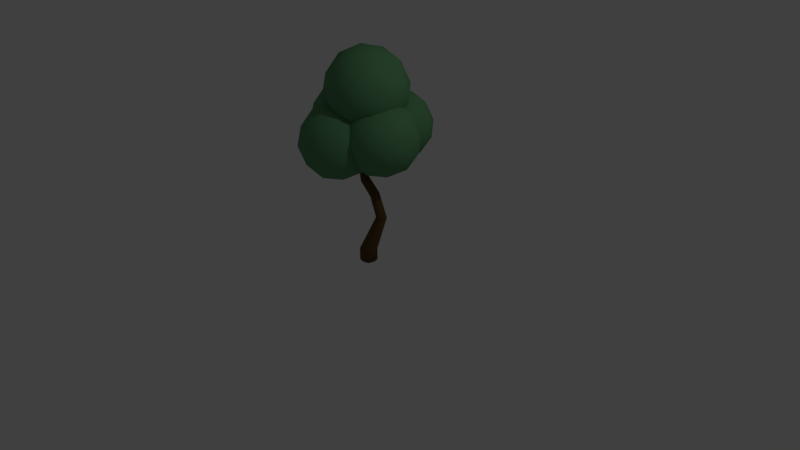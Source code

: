 # Source: Tree.blend  (saved by Blender 2.79.0; exported with 4.5.12 LTS)
import bpy
from mathutils import Matrix  # noqa: F401  (used for matrix-valued properties, if any)

bpy.ops.wm.read_factory_settings(use_empty=True)
scene = bpy.context.scene
scene.name = 'Scene'

# ---- collections
col_collection_1 = bpy.data.collections.new('Collection 1'); scene.collection.children.link(col_collection_1)

# ---- materials (node trees are filled in below, after node groups)
mat_bark = bpy.data.materials.new('Bark')
mat_bark.alpha_threshold = 0.0
mat_bark.use_transparent_shadow = False
mat_bark.diffuse_color = (0.1193, 0.06977, 0.02428, 1.0)
mat_bark.roughness = 0.5
mat_bark.specular_intensity = 0.0
mat_bark.line_color = (0.0, 0.0, 0.0, 1.0)
mat_tree_green = bpy.data.materials.new('Tree Green')
mat_tree_green.alpha_threshold = 0.0
mat_tree_green.use_transparent_shadow = False
mat_tree_green.diffuse_color = (0.119, 0.3108, 0.1411, 1.0)
mat_tree_green.roughness = 0.5
mat_tree_green.specular_intensity = 0.1

# ---- material node trees

# ---- world
world_world = bpy.data.worlds.new('World'); scene.world = world_world
world_world.color = (0.05088, 0.05088, 0.05088)
world_world.use_sun_shadow = False
world_world.sun_shadow_jitter_overblur = 0.0
world_world.cycles.sampling_method = 'MANUAL'

# ---- cameras
cam_camera = bpy.data.cameras.new('Camera')
cam_camera.clip_end = 100.0
cam_camera.lens = 35.0
cam_camera.sensor_width = 32.0
cam_camera.sensor_height = 18.0
cam_camera.ortho_scale = 7.314
cam_camera.dof.focus_distance = 0.0
cam_camera.dof.aperture_fstop = 128.0

# ---- lights
light_lamp = bpy.data.lights.new('Lamp', 'POINT')
light_lamp.transmission_factor = 0.0
light_lamp.cutoff_distance = 30.0
light_lamp.energy = 100.0
light_lamp.shadow_buffer_clip_start = 1.001
light_lamp.shadow_soft_size = 0.1
light_lamp.shadow_maximum_resolution = 0.006
light_lamp.use_absolute_resolution = True

# ---- meshes
me_cube = bpy.data.meshes.new('Cube')
me_cube.from_pydata([(0.07135, 0.07944, -0.07944), (0.07135, -0.07944, -0.07944), (-0.08752, -0.07944, -0.07944), (-0.08752, 0.07944, -0.07944), (0.07135, 0.07944, 0.07944), (0.07135, -0.07944, 0.07944), (-0.08752, -0.07944, 0.07944), (-0.08752, 0.07944, 0.07944), (0.09417, -3.808e-08, -0.07944), (-0.1096, -1.64e-09, -0.07944), (0.09417, -8.667e-08, 0.07944), (-0.1096, -1.379e-08, 0.07944), (-0.01041, 0.1019, -0.07944), (-0.01041, -0.1019, -0.07944), (-0.01041, 0.1019, 0.07944), (-0.01041, -0.1019, 0.07944), (0.2908, 0.04787, 0.606), (-0.01041, -1.938e-08, -0.07944), (0.2908, -0.04787, 0.606), (0.1943, -0.04766, 0.6119), (0.1943, 0.04766, 0.6119), (0.3047, -1.455e-07, 0.6053), (0.1809, -1.027e-07, 0.6129), (0.241, 0.06126, 0.6092), (0.241, -0.06126, 0.6092), (-0.1303, 0.02703, 1.469), (-0.1303, -0.02703, 1.469), (-0.188, -0.02751, 1.461), (-0.188, 0.02751, 1.461), (-0.1222, -2.538e-07, 1.471), (-0.1961, -2.273e-07, 1.46), (-0.1597, 0.03498, 1.465), (-0.1597, -0.03498, 1.465), (0.02106, 0.01868, 1.836), (0.02106, -0.01868, 1.836), (-0.008813, -0.01822, 1.86), (-0.008813, 0.01822, 1.86), (0.02549, -2.994e-07, 1.832), (-0.01286, -2.866e-07, 1.863), (0.005507, 0.02365, 1.848), (0.005507, -0.02365, 1.848), (-0.05486, 0.04853, 1.034), (-0.02083, 0.03729, 1.067), (-0.01151, -2.047e-07, 1.076), (-0.09743, -1.588e-07, 0.9937), (-0.08786, 0.03836, 1.002), (-0.02083, -0.03729, 1.067), (-0.05486, -0.04853, 1.034), (-0.08786, -0.03836, 1.002), (0.1609, 0.04175, 0.9073), (0.1712, -1.848e-07, 0.9157), (0.08755, 0.0425, 0.8505), (0.1235, -0.05404, 0.8785), (0.1235, 0.05404, 0.8785), (0.07713, -1.362e-07, 0.8423), (0.1609, -0.04175, 0.9073), (0.08755, -0.0425, 0.8505), (0.0309, 0.01553, 1.95), (0.0309, -0.01553, 1.95), (-0.0001534, -0.01553, 1.949), (-0.0001534, 0.01553, 1.949), (0.03537, -3.14e-07, 1.95), (-0.004476, -2.997e-07, 1.949), (0.01492, 0.01993, 1.95), (0.01492, -0.01993, 1.95), (0.1713, 0.4277, 1.238), (0.4219, 0.2162, 1.565), (-0.005184, 0.06626, 1.467), (-0.2698, 0.4357, 1.379), (-0.006165, 0.814, 1.421), (0.4213, 0.6783, 1.536), (0.1358, 0.09354, 1.908), (-0.2917, 0.2293, 1.793), (-0.2923, 0.6914, 1.764), (0.1348, 0.8413, 1.862), (0.3994, 0.4718, 1.95), (-0.04164, 0.4799, 2.091), (0.08624, 0.2107, 1.298), (0.3373, 0.2988, 1.355), (0.2336, 0.08634, 1.49), (0.4842, 0.4461, 1.531), (0.3369, 0.5704, 1.338), (-0.06927, 0.4278, 1.246), (-0.173, 0.2154, 1.381), (0.08567, 0.6502, 1.271), (-0.1736, 0.6549, 1.354), (0.2326, 0.7975, 1.446), (0.4714, 0.3247, 1.774), (0.471, 0.5963, 1.757), (0.06539, 0.01426, 1.692), (0.3164, 0.1024, 1.749), (-0.3414, 0.3112, 1.572), (-0.1859, 0.09403, 1.624), (-0.1868, 0.8052, 1.58), (-0.3417, 0.5828, 1.555), (0.3155, 0.8135, 1.705), (0.06424, 0.8933, 1.637), (0.3032, 0.2526, 1.975), (-0.103, 0.1101, 1.883), (-0.3546, 0.4615, 1.798), (-0.1039, 0.8212, 1.839), (0.3026, 0.6921, 1.948), (0.04396, 0.2574, 2.058), (0.1989, 0.4797, 2.083), (-0.2073, 0.3372, 1.99), (-0.2077, 0.6088, 1.974), (0.04338, 0.6969, 2.031), (-0.07477, -0.3315, 1.11), (0.2002, -0.5635, 1.468), (-0.2683, -0.728, 1.361), (-0.5586, -0.3227, 1.264), (-0.2694, 0.0923, 1.311), (0.1995, -0.05658, 1.437), (-0.1137, -0.6981, 1.844), (-0.5826, -0.5492, 1.718), (-0.5833, -0.04222, 1.687), (-0.1148, 0.1222, 1.794), (0.1755, -0.2831, 1.891), (-0.3083, -0.2742, 2.045), (-0.168, -0.5696, 1.175), (0.1073, -0.4729, 1.238), (-0.006431, -0.706, 1.386), (0.2686, -0.3113, 1.431), (0.107, -0.1749, 1.22), (-0.3386, -0.3313, 1.118), (-0.4524, -0.5644, 1.266), (-0.1687, -0.08744, 1.146), (-0.453, -0.08223, 1.237), (-0.007454, 0.07417, 1.338), (0.2544, -0.4445, 1.698), (0.254, -0.1465, 1.679), (-0.1909, -0.785, 1.607), (0.08447, -0.6884, 1.67), (-0.6371, -0.4593, 1.476), (-0.4666, -0.6975, 1.533), (-0.4676, 0.08261, 1.485), (-0.6375, -0.1613, 1.458), (0.08345, 0.09176, 1.622), (-0.1922, 0.1793, 1.548), (0.06994, -0.5235, 1.919), (-0.3757, -0.6799, 1.817), (-0.6517, -0.2944, 1.724), (-0.3767, 0.1002, 1.769), (0.06931, -0.04138, 1.889), (-0.2144, -0.5183, 2.009), (-0.04447, -0.2744, 2.037), (-0.4901, -0.4308, 1.935), (-0.4905, -0.1328, 1.917), (-0.2151, -0.03617, 1.98), (-0.1405, 0.2579, 1.26), (0.1625, 0.002266, 1.655), (-0.3538, -0.179, 1.537), (-0.6736, 0.2677, 1.43), (-0.3549, 0.725, 1.482), (0.1618, 0.5609, 1.621), (-0.1833, -0.146, 2.07), (-0.7001, 0.01808, 1.931), (-0.7008, 0.5767, 1.896), (-0.1845, 0.758, 2.014), (0.1353, 0.3113, 2.121), (-0.3978, 0.3211, 2.291), (-0.2432, -0.004404, 1.333), (0.06024, 0.1021, 1.402), (-0.06514, -0.1547, 1.565), (0.2379, 0.2802, 1.614), (0.05981, 0.4305, 1.382), (-0.4312, 0.2581, 1.27), (-0.5566, 0.001341, 1.433), (-0.2439, 0.5269, 1.3), (-0.5573, 0.5327, 1.4), (-0.06627, 0.705, 1.512), (0.2223, 0.1335, 1.908), (0.2219, 0.4619, 1.888), (-0.2684, -0.2418, 1.808), (0.03503, -0.1353, 1.878), (-0.7602, 0.1172, 1.664), (-0.5722, -0.1454, 1.727), (-0.5733, 0.7143, 1.674), (-0.7606, 0.4455, 1.643), (0.03391, 0.7244, 1.825), (-0.2698, 0.8208, 1.743), (0.01902, 0.04635, 2.151), (-0.472, -0.126, 2.039), (-0.7762, 0.2988, 1.937), (-0.4731, 0.7337, 1.986), (0.01833, 0.5777, 2.119), (-0.2944, 0.0521, 2.251), (-0.1071, 0.3209, 2.282), (-0.5981, 0.1485, 2.17), (-0.5985, 0.4769, 2.15), (-0.2951, 0.5834, 2.219), (0.3914, -0.03482, 1.2), (0.6607, -0.262, 1.551), (0.2018, -0.4231, 1.446), (-0.08247, -0.02613, 1.351), (0.2007, 0.3803, 1.397), (0.66, 0.2345, 1.52), (0.3533, -0.3938, 1.919), (-0.106, -0.248, 1.795), (-0.1067, 0.2485, 1.765), (0.3522, 0.4096, 1.87), (0.6365, 0.01261, 1.965), (0.1626, 0.0213, 2.116), (0.3, -0.268, 1.264), (0.5698, -0.1733, 1.326), (0.4583, -0.4015, 1.47), (0.7277, -0.01502, 1.514), (0.5694, 0.1185, 1.308), (0.1329, -0.03464, 1.208), (0.02151, -0.2629, 1.353), (0.2994, 0.2042, 1.235), (0.02089, 0.2094, 1.324), (0.4573, 0.3625, 1.423), (0.7138, -0.1454, 1.775), (0.7134, 0.1464, 1.757), (0.2776, -0.479, 1.687), (0.5473, -0.3843, 1.748), (-0.1594, -0.1599, 1.558), (0.007658, -0.3933, 1.614), (0.006656, 0.3708, 1.567), (-0.1598, 0.1319, 1.54), (0.5463, 0.3798, 1.701), (0.2764, 0.4655, 1.629), (0.5331, -0.2229, 1.992), (0.09669, -0.376, 1.892), (-0.1737, 0.001506, 1.802), (0.09569, 0.388, 1.845), (0.5325, 0.2494, 1.963), (0.2546, -0.2178, 2.081), (0.4211, 0.02112, 2.108), (-0.01536, -0.1321, 2.008), (-0.01575, 0.1598, 1.99), (0.254, 0.2545, 2.052), (-0.2484, -0.02772, 1.328), (0.009926, -0.2457, 1.665), (-0.4302, -0.4002, 1.565), (-0.7029, -0.01939, 1.473), (-0.4312, 0.3704, 1.517), (0.009302, 0.2306, 1.636), (-0.2849, -0.372, 2.019), (-0.7255, -0.2322, 1.9), (-0.7261, 0.2441, 1.871), (-0.286, 0.3986, 1.971), (-0.01329, 0.01777, 2.062), (-0.4678, 0.02611, 2.207), (-0.336, -0.2514, 1.39), (-0.07729, -0.1606, 1.449), (-0.1842, -0.3795, 1.588), (0.07417, -0.008732, 1.63), (-0.07766, 0.1194, 1.432), (-0.4963, -0.02755, 1.337), (-0.6032, -0.2465, 1.476), (-0.3366, 0.2016, 1.362), (-0.6037, 0.2065, 1.448), (-0.1851, 0.3534, 1.543), (0.06089, -0.1338, 1.881), (0.06052, 0.1461, 1.863), (-0.3575, -0.4538, 1.796), (-0.09878, -0.3629, 1.855), (-0.7767, -0.1477, 1.672), (-0.6164, -0.3716, 1.726), (-0.6174, 0.3613, 1.681), (-0.7771, 0.1322, 1.655), (-0.09974, 0.3699, 1.81), (-0.3587, 0.4521, 1.74), (-0.1124, -0.2081, 2.088), (-0.531, -0.355, 1.993), (-0.7903, 0.00712, 1.906), (-0.532, 0.3779, 1.948), (-0.113, 0.2449, 2.06), (-0.3796, -0.2032, 2.174), (-0.2199, 0.02593, 2.199), (-0.6385, -0.121, 2.104), (-0.6389, 0.1589, 2.087), (-0.3802, 0.2497, 2.146), (0.1036, -0.005472, 1.682), (0.4041, -0.2591, 2.074), (-0.108, -0.4388, 1.957), (-0.4253, 0.004225, 1.851), (-0.1092, 0.4578, 1.902), (0.4034, 0.2951, 2.04), (0.06102, -0.4061, 2.485), (-0.4516, -0.2434, 2.347), (-0.4523, 0.3108, 2.313), (0.05984, 0.4905, 2.43), (0.3771, 0.04747, 2.536), (-0.1518, 0.05716, 2.705), (0.001605, -0.2657, 1.754), (0.3026, -0.16, 1.823), (0.1783, -0.4148, 1.985), (0.4789, 0.01662, 2.033), (0.3022, 0.1657, 1.803), (-0.1849, -0.005271, 1.692), (-0.3092, -0.26, 1.853), (0.0009133, 0.2613, 1.722), (-0.3099, 0.267, 1.821), (0.1772, 0.438, 1.932), (0.4634, -0.1289, 2.325), (0.463, 0.1968, 2.305), (-0.0234, -0.5012, 2.226), (0.2776, -0.3955, 2.295), (-0.5112, -0.1451, 2.083), (-0.3247, -0.4055, 2.145), (-0.3258, 0.4472, 2.093), (-0.5116, 0.1806, 2.063), (0.2765, 0.4572, 2.242), (-0.02478, 0.5529, 2.161), (0.2618, -0.2154, 2.567), (-0.2253, -0.3863, 2.455), (-0.5271, 0.03507, 2.354), (-0.2265, 0.4665, 2.403), (0.2611, 0.3117, 2.534), (-0.0491, -0.2097, 2.666), (0.1367, 0.05696, 2.696), (-0.3504, -0.114, 2.585), (-0.3508, 0.2117, 2.565), (-0.04979, 0.3174, 2.633)], [], [(17, 13, 2, 9), (6, 15, 24, 19), (8, 10, 5, 1), (13, 15, 6, 2), (9, 11, 7, 3), (14, 12, 3, 7), (2, 6, 11, 9), (0, 4, 10, 8), (10, 4, 16, 21), (12, 17, 9, 3), (0, 8, 17, 12), (15, 5, 18, 24), (4, 0, 12, 14), (1, 5, 15, 13), (5, 10, 21, 18), (8, 1, 13, 17), (11, 6, 19, 22), (4, 14, 23, 16), (7, 11, 22, 20), (14, 7, 20, 23), (42, 41, 31, 25), (43, 42, 25, 29), (45, 44, 30, 28), (47, 46, 26, 32), (41, 45, 28, 31), (44, 48, 27, 30), (48, 47, 32, 27), (46, 43, 29, 26), (28, 30, 38, 36), (31, 28, 36, 39), (25, 31, 39, 33), (29, 25, 33, 37), (26, 29, 37, 34), (27, 32, 40, 35), (32, 26, 34, 40), (30, 27, 35, 38), (55, 50, 43, 46), (56, 52, 47, 48), (54, 56, 48, 44), (53, 51, 45, 41), (52, 55, 46, 47), (51, 54, 44, 45), (50, 49, 42, 43), (49, 53, 41, 42), (16, 23, 53, 49), (21, 16, 49, 50), (20, 22, 54, 51), (24, 18, 55, 52), (23, 20, 51, 53), (22, 19, 56, 54), (19, 24, 52, 56), (18, 21, 50, 55), (40, 34, 58, 64), (38, 35, 59, 62), (36, 38, 62, 60), (39, 36, 60, 63), (33, 39, 63, 57), (37, 33, 57, 61), (34, 37, 61, 58), (35, 40, 64, 59), (65, 78, 77), (66, 78, 80), (65, 77, 82), (65, 82, 84), (65, 84, 81), (66, 80, 87), (67, 79, 89), (68, 83, 91), (69, 85, 93), (70, 86, 95), (66, 87, 90), (67, 89, 92), (68, 91, 94), (69, 93, 96), (70, 95, 88), (71, 97, 102), (72, 98, 104), (73, 99, 105), (74, 100, 106), (75, 101, 103), (103, 106, 76), (103, 101, 106), (101, 74, 106), (106, 105, 76), (106, 100, 105), (100, 73, 105), (105, 104, 76), (105, 99, 104), (99, 72, 104), (104, 102, 76), (104, 98, 102), (98, 71, 102), (102, 103, 76), (102, 97, 103), (97, 75, 103), (88, 101, 75), (88, 95, 101), (95, 74, 101), (96, 100, 74), (96, 93, 100), (93, 73, 100), (94, 99, 73), (94, 91, 99), (91, 72, 99), (92, 98, 72), (92, 89, 98), (89, 71, 98), (90, 97, 71), (90, 87, 97), (87, 75, 97), (95, 96, 74), (95, 86, 96), (86, 69, 96), (93, 94, 73), (93, 85, 94), (85, 68, 94), (91, 92, 72), (91, 83, 92), (83, 67, 92), (89, 90, 71), (89, 79, 90), (79, 66, 90), (87, 88, 75), (87, 80, 88), (80, 70, 88), (81, 86, 70), (81, 84, 86), (84, 69, 86), (84, 85, 69), (84, 82, 85), (82, 68, 85), (82, 83, 68), (82, 77, 83), (77, 67, 83), (80, 81, 70), (80, 78, 81), (78, 65, 81), (77, 79, 67), (77, 78, 79), (78, 66, 79), (107, 120, 119), (108, 120, 122), (107, 119, 124), (107, 124, 126), (107, 126, 123), (108, 122, 129), (109, 121, 131), (110, 125, 133), (111, 127, 135), (112, 128, 137), (108, 129, 132), (109, 131, 134), (110, 133, 136), (111, 135, 138), (112, 137, 130), (113, 139, 144), (114, 140, 146), (115, 141, 147), (116, 142, 148), (117, 143, 145), (145, 148, 118), (145, 143, 148), (143, 116, 148), (148, 147, 118), (148, 142, 147), (142, 115, 147), (147, 146, 118), (147, 141, 146), (141, 114, 146), (146, 144, 118), (146, 140, 144), (140, 113, 144), (144, 145, 118), (144, 139, 145), (139, 117, 145), (130, 143, 117), (130, 137, 143), (137, 116, 143), (138, 142, 116), (138, 135, 142), (135, 115, 142), (136, 141, 115), (136, 133, 141), (133, 114, 141), (134, 140, 114), (134, 131, 140), (131, 113, 140), (132, 139, 113), (132, 129, 139), (129, 117, 139), (137, 138, 116), (137, 128, 138), (128, 111, 138), (135, 136, 115), (135, 127, 136), (127, 110, 136), (133, 134, 114), (133, 125, 134), (125, 109, 134), (131, 132, 113), (131, 121, 132), (121, 108, 132), (129, 130, 117), (129, 122, 130), (122, 112, 130), (123, 128, 112), (123, 126, 128), (126, 111, 128), (126, 127, 111), (126, 124, 127), (124, 110, 127), (124, 125, 110), (124, 119, 125), (119, 109, 125), (122, 123, 112), (122, 120, 123), (120, 107, 123), (119, 121, 109), (119, 120, 121), (120, 108, 121), (149, 162, 161), (150, 162, 164), (149, 161, 166), (149, 166, 168), (149, 168, 165), (150, 164, 171), (151, 163, 173), (152, 167, 175), (153, 169, 177), (154, 170, 179), (150, 171, 174), (151, 173, 176), (152, 175, 178), (153, 177, 180), (154, 179, 172), (155, 181, 186), (156, 182, 188), (157, 183, 189), (158, 184, 190), (159, 185, 187), (187, 190, 160), (187, 185, 190), (185, 158, 190), (190, 189, 160), (190, 184, 189), (184, 157, 189), (189, 188, 160), (189, 183, 188), (183, 156, 188), (188, 186, 160), (188, 182, 186), (182, 155, 186), (186, 187, 160), (186, 181, 187), (181, 159, 187), (172, 185, 159), (172, 179, 185), (179, 158, 185), (180, 184, 158), (180, 177, 184), (177, 157, 184), (178, 183, 157), (178, 175, 183), (175, 156, 183), (176, 182, 156), (176, 173, 182), (173, 155, 182), (174, 181, 155), (174, 171, 181), (171, 159, 181), (179, 180, 158), (179, 170, 180), (170, 153, 180), (177, 178, 157), (177, 169, 178), (169, 152, 178), (175, 176, 156), (175, 167, 176), (167, 151, 176), (173, 174, 155), (173, 163, 174), (163, 150, 174), (171, 172, 159), (171, 164, 172), (164, 154, 172), (165, 170, 154), (165, 168, 170), (168, 153, 170), (168, 169, 153), (168, 166, 169), (166, 152, 169), (166, 167, 152), (166, 161, 167), (161, 151, 167), (164, 165, 154), (164, 162, 165), (162, 149, 165), (161, 163, 151), (161, 162, 163), (162, 150, 163), (191, 204, 203), (192, 204, 206), (191, 203, 208), (191, 208, 210), (191, 210, 207), (192, 206, 213), (193, 205, 215), (194, 209, 217), (195, 211, 219), (196, 212, 221), (192, 213, 216), (193, 215, 218), (194, 217, 220), (195, 219, 222), (196, 221, 214), (197, 223, 228), (198, 224, 230), (199, 225, 231), (200, 226, 232), (201, 227, 229), (229, 232, 202), (229, 227, 232), (227, 200, 232), (232, 231, 202), (232, 226, 231), (226, 199, 231), (231, 230, 202), (231, 225, 230), (225, 198, 230), (230, 228, 202), (230, 224, 228), (224, 197, 228), (228, 229, 202), (228, 223, 229), (223, 201, 229), (214, 227, 201), (214, 221, 227), (221, 200, 227), (222, 226, 200), (222, 219, 226), (219, 199, 226), (220, 225, 199), (220, 217, 225), (217, 198, 225), (218, 224, 198), (218, 215, 224), (215, 197, 224), (216, 223, 197), (216, 213, 223), (213, 201, 223), (221, 222, 200), (221, 212, 222), (212, 195, 222), (219, 220, 199), (219, 211, 220), (211, 194, 220), (217, 218, 198), (217, 209, 218), (209, 193, 218), (215, 216, 197), (215, 205, 216), (205, 192, 216), (213, 214, 201), (213, 206, 214), (206, 196, 214), (207, 212, 196), (207, 210, 212), (210, 195, 212), (210, 211, 195), (210, 208, 211), (208, 194, 211), (208, 209, 194), (208, 203, 209), (203, 193, 209), (206, 207, 196), (206, 204, 207), (204, 191, 207), (203, 205, 193), (203, 204, 205), (204, 192, 205), (233, 246, 245), (234, 246, 248), (233, 245, 250), (233, 250, 252), (233, 252, 249), (234, 248, 255), (235, 247, 257), (236, 251, 259), (237, 253, 261), (238, 254, 263), (234, 255, 258), (235, 257, 260), (236, 259, 262), (237, 261, 264), (238, 263, 256), (239, 265, 270), (240, 266, 272), (241, 267, 273), (242, 268, 274), (243, 269, 271), (271, 274, 244), (271, 269, 274), (269, 242, 274), (274, 273, 244), (274, 268, 273), (268, 241, 273), (273, 272, 244), (273, 267, 272), (267, 240, 272), (272, 270, 244), (272, 266, 270), (266, 239, 270), (270, 271, 244), (270, 265, 271), (265, 243, 271), (256, 269, 243), (256, 263, 269), (263, 242, 269), (264, 268, 242), (264, 261, 268), (261, 241, 268), (262, 267, 241), (262, 259, 267), (259, 240, 267), (260, 266, 240), (260, 257, 266), (257, 239, 266), (258, 265, 239), (258, 255, 265), (255, 243, 265), (263, 264, 242), (263, 254, 264), (254, 237, 264), (261, 262, 241), (261, 253, 262), (253, 236, 262), (259, 260, 240), (259, 251, 260), (251, 235, 260), (257, 258, 239), (257, 247, 258), (247, 234, 258), (255, 256, 243), (255, 248, 256), (248, 238, 256), (249, 254, 238), (249, 252, 254), (252, 237, 254), (252, 253, 237), (252, 250, 253), (250, 236, 253), (250, 251, 236), (250, 245, 251), (245, 235, 251), (248, 249, 238), (248, 246, 249), (246, 233, 249), (245, 247, 235), (245, 246, 247), (246, 234, 247), (275, 288, 287), (276, 288, 290), (275, 287, 292), (275, 292, 294), (275, 294, 291), (276, 290, 297), (277, 289, 299), (278, 293, 301), (279, 295, 303), (280, 296, 305), (276, 297, 300), (277, 299, 302), (278, 301, 304), (279, 303, 306), (280, 305, 298), (281, 307, 312), (282, 308, 314), (283, 309, 315), (284, 310, 316), (285, 311, 313), (313, 316, 286), (313, 311, 316), (311, 284, 316), (316, 315, 286), (316, 310, 315), (310, 283, 315), (315, 314, 286), (315, 309, 314), (309, 282, 314), (314, 312, 286), (314, 308, 312), (308, 281, 312), (312, 313, 286), (312, 307, 313), (307, 285, 313), (298, 311, 285), (298, 305, 311), (305, 284, 311), (306, 310, 284), (306, 303, 310), (303, 283, 310), (304, 309, 283), (304, 301, 309), (301, 282, 309), (302, 308, 282), (302, 299, 308), (299, 281, 308), (300, 307, 281), (300, 297, 307), (297, 285, 307), (305, 306, 284), (305, 296, 306), (296, 279, 306), (303, 304, 283), (303, 295, 304), (295, 278, 304), (301, 302, 282), (301, 293, 302), (293, 277, 302), (299, 300, 281), (299, 289, 300), (289, 276, 300), (297, 298, 285), (297, 290, 298), (290, 280, 298), (291, 296, 280), (291, 294, 296), (294, 279, 296), (294, 295, 279), (294, 292, 295), (292, 278, 295), (292, 293, 278), (292, 287, 293), (287, 277, 293), (290, 291, 280), (290, 288, 291), (288, 275, 291), (287, 289, 277), (287, 288, 289), (288, 276, 289)])
me_cube.polygons.foreach_set('use_smooth', [True] * 540)
me_cube.polygons.foreach_set('material_index', [0, 0, 0, 0, 0, 0, 0, 0, 0, 0, 0, 0, 0, 0, 0, 0, 0, 0, 0, 0, 0, 0, 0, 0, 0, 0, 0, 0, 0, 0, 0, 0, 0, 0, 0, 0, 0, 0, 0, 0, 0, 0, 0, 0, 0, 0, 0, 0, 0, 0, 0, 0, 0, 0, 0, 0, 0, 0, 0, 0, 1, 1, 1, 1, 1, 1, 1, 1, 1, 1, 1, 1, 1, 1, 1, 1, 1, 1, 1, 1, 1, 1, 1, 1, 1, 1, 1, 1, 1, 1, 1, 1, 1, 1, 1, 1, 1, 1, 1, 1, 1, 1, 1, 1, 1, 1, 1, 1, 1, 1, 1, 1, 1, 1, 1, 1, 1, 1, 1, 1, 1, 1, 1, 1, 1, 1, 1, 1, 1, 1, 1, 1, 1, 1, 1, 1, 1, 1, 1, 1, 1, 1, 1, 1, 1, 1, 1, 1, 1, 1, 1, 1, 1, 1, 1, 1, 1, 1, 1, 1, 1, 1, 1, 1, 1, 1, 1, 1, 1, 1, 1, 1, 1, 1, 1, 1, 1, 1, 1, 1, 1, 1, 1, 1, 1, 1, 1, 1, 1, 1, 1, 1, 1, 1, 1, 1, 1, 1, 1, 1, 1, 1, 1, 1, 1, 1, 1, 1, 1, 1, 1, 1, 1, 1, 1, 1, 1, 1, 1, 1, 1, 1, 1, 1, 1, 1, 1, 1, 1, 1, 1, 1, 1, 1, 1, 1, 1, 1, 1, 1, 1, 1, 1, 1, 1, 1, 1, 1, 1, 1, 1, 1, 1, 1, 1, 1, 1, 1, 1, 1, 1, 1, 1, 1, 1, 1, 1, 1, 1, 1, 1, 1, 1, 1, 1, 1, 1, 1, 1, 1, 1, 1, 1, 1, 1, 1, 1, 1, 1, 1, 1, 1, 1, 1, 1, 1, 1, 1, 1, 1, 1, 1, 1, 1, 1, 1, 1, 1, 1, 1, 1, 1, 1, 1, 1, 1, 1, 1, 1, 1, 1, 1, 1, 1, 1, 1, 1, 1, 1, 1, 1, 1, 1, 1, 1, 1, 1, 1, 1, 1, 1, 1, 1, 1, 1, 1, 1, 1, 1, 1, 1, 1, 1, 1, 1, 1, 1, 1, 1, 1, 1, 1, 1, 1, 1, 1, 1, 1, 1, 1, 1, 1, 1, 1, 1, 1, 1, 1, 1, 1, 1, 1, 1, 1, 1, 1, 1, 1, 1, 1, 1, 1, 1, 1, 1, 1, 1, 1, 1, 1, 1, 1, 1, 1, 1, 1, 1, 1, 1, 1, 1, 1, 1, 1, 1, 1, 1, 1, 1, 1, 1, 1, 1, 1, 1, 1, 1, 1, 1, 1, 1, 1, 1, 1, 1, 1, 1, 1, 1, 1, 1, 1, 1, 1, 1, 1, 1, 1, 1, 1, 1, 1, 1, 1, 1, 1, 1, 1, 1, 1, 1, 1, 1, 1, 1, 1, 1, 1, 1, 1, 1, 1, 1, 1, 1, 1, 1, 1, 1, 1, 1, 1, 1, 1, 1, 1, 1, 1, 1, 1, 1, 1, 1, 1, 1, 1, 1, 1, 1, 1, 1, 1, 1, 1, 1, 1, 1, 1, 1, 1, 1, 1, 1, 1, 1, 1, 1, 1, 1, 1, 1, 1, 1, 1, 1, 1, 1, 1, 1, 1, 1, 1, 1, 1, 1, 1, 1, 1, 1, 1])
me_cube.materials.append(mat_bark)
me_cube.materials.append(mat_tree_green)
me_cube.use_remesh_preserve_volume = False
me_cube.use_remesh_preserve_attributes = False
me_cube.use_mirror_vertex_groups = False
me_cube.update()

# ---- objects
ob_cube = bpy.data.objects.new('Cube', me_cube)
ob_lamp = bpy.data.objects.new('Lamp', light_lamp)
ob_camera = bpy.data.objects.new('Camera', cam_camera)

# ---- transforms, parenting, visibility, modifiers, constraints
ob_cube.location = (0.0, 0.0, 0.0)
ob_cube.lock_rotations_4d = False
ob_cube.empty_display_type = 'ARROWS'
ob_cube.lineart.crease_threshold = 0.0
ob_lamp.location = (4.076, 1.005, 5.904)
ob_lamp.rotation_euler = (0.6503, 0.05522, 1.866)
ob_lamp.lock_rotations_4d = False
ob_lamp.empty_display_type = 'ARROWS'
ob_lamp.color = (0.0, 0.0, 0.0, 0.0)
ob_lamp.lineart.crease_threshold = 0.0
ob_camera.location = (7.481, -6.508, 5.344)
ob_camera.rotation_euler = (1.109, 0.0, 0.8149)
ob_camera.lock_rotations_4d = False
ob_camera.empty_display_type = 'ARROWS'
ob_camera.color = (0.0, 0.0, 0.0, 0.0)
ob_camera.display_type = 'WIRE'
ob_camera.lineart.crease_threshold = 0.0

# ---- collection membership
col_collection_1.objects.link(ob_cube)
col_collection_1.objects.link(ob_lamp)
col_collection_1.objects.link(ob_camera)

# ---- scene / render settings (as saved in the file)
scene.camera = ob_camera
scene.frame_start = 1; scene.frame_end = 250; scene.frame_set(1)
scene.render.engine = 'BLENDER_EEVEE_NEXT'
scene.render.resolution_percentage = 50
scene.render.dither_intensity = 0.0
scene.cycles.use_denoising = False
scene.cycles.samples = 128
scene.cycles.sampling_pattern = 'TABULATED_SOBOL'
scene.cycles.use_adaptive_sampling = False
scene.cycles.use_light_tree = False
scene.cycles.blur_glossy = 0.0
scene.cycles.sample_clamp_indirect = 0.0
scene.view_settings.view_transform = 'Standard'
bpy.context.view_layer.update()
